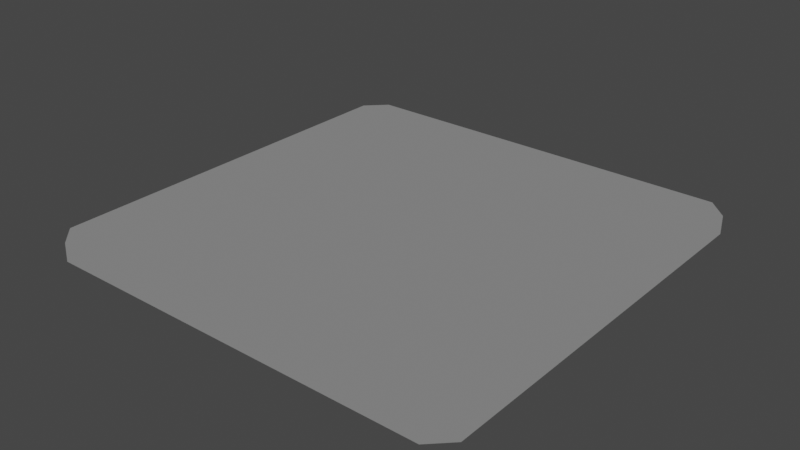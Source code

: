 # Source: BitBuxxConcrete.blend  (saved by Blender 2.92.15; exported with 4.5.12 LTS)
import bpy
from mathutils import Matrix  # noqa: F401  (used for matrix-valued properties, if any)

bpy.ops.wm.read_factory_settings(use_empty=True)
scene = bpy.context.scene
scene.name = 'Scene'

# ---- collections
col_collection = bpy.data.collections.new('Collection'); scene.collection.children.link(col_collection)

# ---- materials (node trees are filled in below, after node groups)
mat_sidewalk = bpy.data.materials.new('Sidewalk')
mat_sidewalk.alpha_threshold = 0.0
mat_sidewalk.use_transparent_shadow = False
mat_sidewalk.line_color = (0.0, 0.0, 0.0, 1.0)

# ---- material node trees
mat_sidewalk.use_nodes = True; mat_sidewalk.node_tree.nodes.clear()
_N = mat_sidewalk.node_tree.nodes; _L = mat_sidewalk.node_tree.links
n0 = _N.new('ShaderNodeShaderToRGB'); n0.name = 'Shader to RGB'; n0.location = (311, 238)
n1 = _N.new('ShaderNodeOutputMaterial'); n1.name = 'Material Output'; n1.location = (1260, 184)
n2 = _N.new('ShaderNodeBsdfPrincipled'); n2.name = 'Principled BSDF'; n2.location = (24, 389)
n2.distribution = 'GGX'
n2.subsurface_method = 'BURLEY'
n2.inputs[2].default_value = 0.4
n2.inputs[3].default_value = 1.45
n2.inputs[27].default_value = (0.0, 0.0, 0.0, 1.0)
n2.inputs[28].default_value = 1.0
n3 = _N.new('ShaderNodeValToRGB'); n3.name = 'ColorRamp'; n3.location = (522, 384)
n3.color_ramp.interpolation = 'CONSTANT'
while len(n3.color_ramp.elements) > 1: n3.color_ramp.elements.remove(n3.color_ramp.elements[-1])
n3.color_ramp.elements[0].position = 0.0; n3.color_ramp.elements[0].color = (0.1729, 0.1729, 0.1729, 1.0)
_e = n3.color_ramp.elements.new(0.7826); _e.color = (1.0, 1.0, 1.0, 1.0)
_L.new(n2.outputs[0], n0.inputs[0])
_L.new(n0.outputs[0], n3.inputs[0])
_L.new(n3.outputs[0], n1.inputs[0])
n1.is_active_output = True

# ---- world
world_world = bpy.data.worlds.new('World'); scene.world = world_world
world_world.use_nodes = True; world_world.node_tree.nodes.clear()
_N = world_world.node_tree.nodes; _L = world_world.node_tree.links
n0 = _N.new('ShaderNodeOutputWorld'); n0.name = 'World Output'; n0.location = (300, 300)
n1 = _N.new('ShaderNodeBackground'); n1.name = 'Background'; n1.location = (10, 300)
n1.inputs[0].default_value = (0.05088, 0.05088, 0.05088, 1.0)
_L.new(n1.outputs[0], n0.inputs[0])
n0.is_active_output = True
world_world.color = (0.05088, 0.05088, 0.05088)
world_world.use_sun_shadow = False
world_world.sun_shadow_jitter_overblur = 0.0

# ---- meshes
me_cube = bpy.data.meshes.new('Cube')
me_cube.from_pydata([(0.9074, 1.0, 0.9074), (0.9059, 0.8854, 1.535), (1.0, 0.9074, 0.9074), (0.9074, 0.9074, -1.0), (0.9074, 1.0, -0.9074), (1.0, 0.9074, -0.9074), (0.9947, -0.9039, 0.9901), (0.8707, -0.8812, 1.543), (0.9074, -0.9978, 0.8214), (1.0, -0.9074, -0.9074), (0.9074, -1.0, -0.9074), (0.9074, -0.9074, -1.0), (-0.9074, 1.0, 0.9074), (-1.0, 0.9074, 0.9074), (-0.889, 0.8934, 1.55), (-1.0, 0.9074, -0.9074), (-0.9074, 1.0, -0.9074), (-0.9074, 0.9074, -1.0), (-1.0, -0.9074, 0.9074), (-0.9068, -0.9976, 0.9066), (-0.8617, -0.8876, 2.223), (-0.9074, -0.9074, -1.0), (-0.9074, -1.0, -0.9074), (-1.0, -0.9074, -0.9074)], [], [(17, 3, 11, 21), (23, 18, 13, 15), (10, 8, 19, 22), (1, 14, 20, 7), (5, 2, 6, 9), (0, 1, 2), (3, 4, 5), (6, 7, 8), (9, 10, 11), (12, 13, 14), (15, 16, 17), (18, 19, 20), (21, 22, 23), (17, 21, 23, 15), (3, 17, 16, 4), (2, 5, 4, 0), (22, 19, 18, 23), (8, 10, 9, 6), (12, 16, 15, 13), (7, 20, 19, 8), (1, 7, 6, 2), (21, 11, 10, 22), (20, 14, 13, 18), (14, 1, 0, 12), (11, 3, 5, 9), (16, 12, 0, 4)])
_uv = me_cube.uv_layers.new(name='UVMap')
_uv.uv.foreach_set('vector', [0.1366, 0.5116, 0.3634, 0.5116, 0.3634, 0.7384, 0.1366, 0.7384, 0.3866, 0.01158, 0.6134, 0.01158, 0.6134, 0.2384, 0.3866, 0.2384, 0.3866, 0.7616, 0.6134, 0.7616, 0.6134, 0.9884, 0.3866, 0.9884, 0.6366, 0.5116, 0.8634, 0.5116, 0.8634, 0.7384, 0.6366, 0.7384, 0.3866, 0.5116, 0.6134, 0.5116, 0.6134, 0.7384, 0.3866, 0.7384, 0.6134, 0.4884, 0.625, 0.4884, 0.6134, 0.5, 0.3634, 0.5116, 0.3634, 0.5, 0.375, 0.5116, 0.6134, 0.7384, 0.625, 0.7384, 0.6134, 0.75, 0.3866, 0.75, 0.375, 0.7616, 0.375, 0.7616, 0.6134, 0.25, 0.6134, 0.25, 0.625, 0.2384, 0.3866, 0.2384, 0.3866, 0.25, 0.375, 0.2384, 0.6134, 0.01158, 0.6134, 0.0, 0.625, 0.01158, 0.1366, 0.7384, 0.1366, 0.75, 0.125, 0.7384, 0.1366, 0.5116, 0.1366, 0.7384, 0.125, 0.7384, 0.125, 0.5116, 0.3634, 0.5116, 0.1366, 0.5116, 0.1366, 0.5, 0.3634, 0.5, 0.6134, 0.5116, 0.3866, 0.5116, 0.3866, 0.4884, 0.6134, 0.4884, 0.3866, 0.0, 0.6134, 0.0, 0.6134, 0.01158, 0.3866, 0.01158, 0.6134, 0.7616, 0.3866, 0.7616, 0.3866, 0.7384, 0.6134, 0.7384, 0.6134, 0.2616, 0.3866, 0.2616, 0.3866, 0.2384, 0.6134, 0.2384, 0.625, 0.7616, 0.625, 0.9884, 0.6134, 0.9884, 0.6134, 0.7616, 0.6366, 0.5116, 0.6366, 0.7384, 0.6134, 0.7384, 0.6134, 0.5116, 0.1366, 0.7384, 0.3634, 0.7384, 0.3634, 0.75, 0.1366, 0.75, 0.625, 0.01158, 0.625, 0.2384, 0.6134, 0.2384, 0.6134, 0.01158, 0.625, 0.2616, 0.625, 0.4884, 0.6134, 0.4884, 0.6134, 0.2616, 0.3634, 0.7384, 0.3634, 0.5116, 0.3866, 0.5116, 0.3866, 0.7384, 0.3866, 0.2616, 0.6134, 0.2616, 0.6134, 0.4884, 0.3866, 0.4884])
me_cube.materials.append(mat_sidewalk)
me_cube.use_remesh_preserve_volume = False
me_cube.use_remesh_preserve_attributes = False
me_cube.use_mirror_vertex_groups = False
me_cube.update()

# ---- objects
ob_cube = bpy.data.objects.new('Cube', me_cube)

# ---- transforms, parenting, visibility, modifiers, constraints
ob_cube.location = (0.0, 0.0, 0.0)
ob_cube.scale = (1.759, 1.754, 0.08175)
ob_cube.lock_rotations_4d = False
ob_cube.empty_display_type = 'ARROWS'
ob_cube.lineart.crease_threshold = 0.0

# ---- collection membership
col_collection.objects.link(ob_cube)

# ---- scene / render settings (as saved in the file)
scene.frame_start = 1; scene.frame_end = 250; scene.frame_set(1)
scene.render.engine = 'BLENDER_EEVEE_NEXT'
scene.cycles.use_denoising = False
scene.cycles.samples = 128
scene.cycles.sampling_pattern = 'TABULATED_SOBOL'
scene.cycles.use_adaptive_sampling = False
scene.cycles.use_light_tree = False
scene.view_settings.view_transform = 'Filmic'
bpy.context.view_layer.update()

# ---- added for rendering (the .blend has no active camera and no usable light): camera, sun
cam_auto = bpy.data.cameras.new('AutoCamera')
cam_auto.lens = 50.0
cam_auto.sensor_width = 36.0
cam_auto.clip_end = 1000.0
ob_auto_camera = bpy.data.objects.new('AutoCamera', cam_auto)
scene.collection.objects.link(ob_auto_camera)
ob_auto_camera.location = (4.6037, -5.52444, 3.73293)
ob_auto_camera.rotation_euler = (1.09748, -7.21219e-08, 0.694738)
scene.camera = ob_auto_camera
light_auto_sun = bpy.data.lights.new('AutoSun', 'SUN')
light_auto_sun.energy = 3.0
light_auto_sun.angle = 0.0523599
ob_auto_sun = bpy.data.objects.new('AutoSun', light_auto_sun)
scene.collection.objects.link(ob_auto_sun)
ob_auto_sun.rotation_euler = (0.872665, 0.174533, 0.523599)
bpy.context.view_layer.update()
